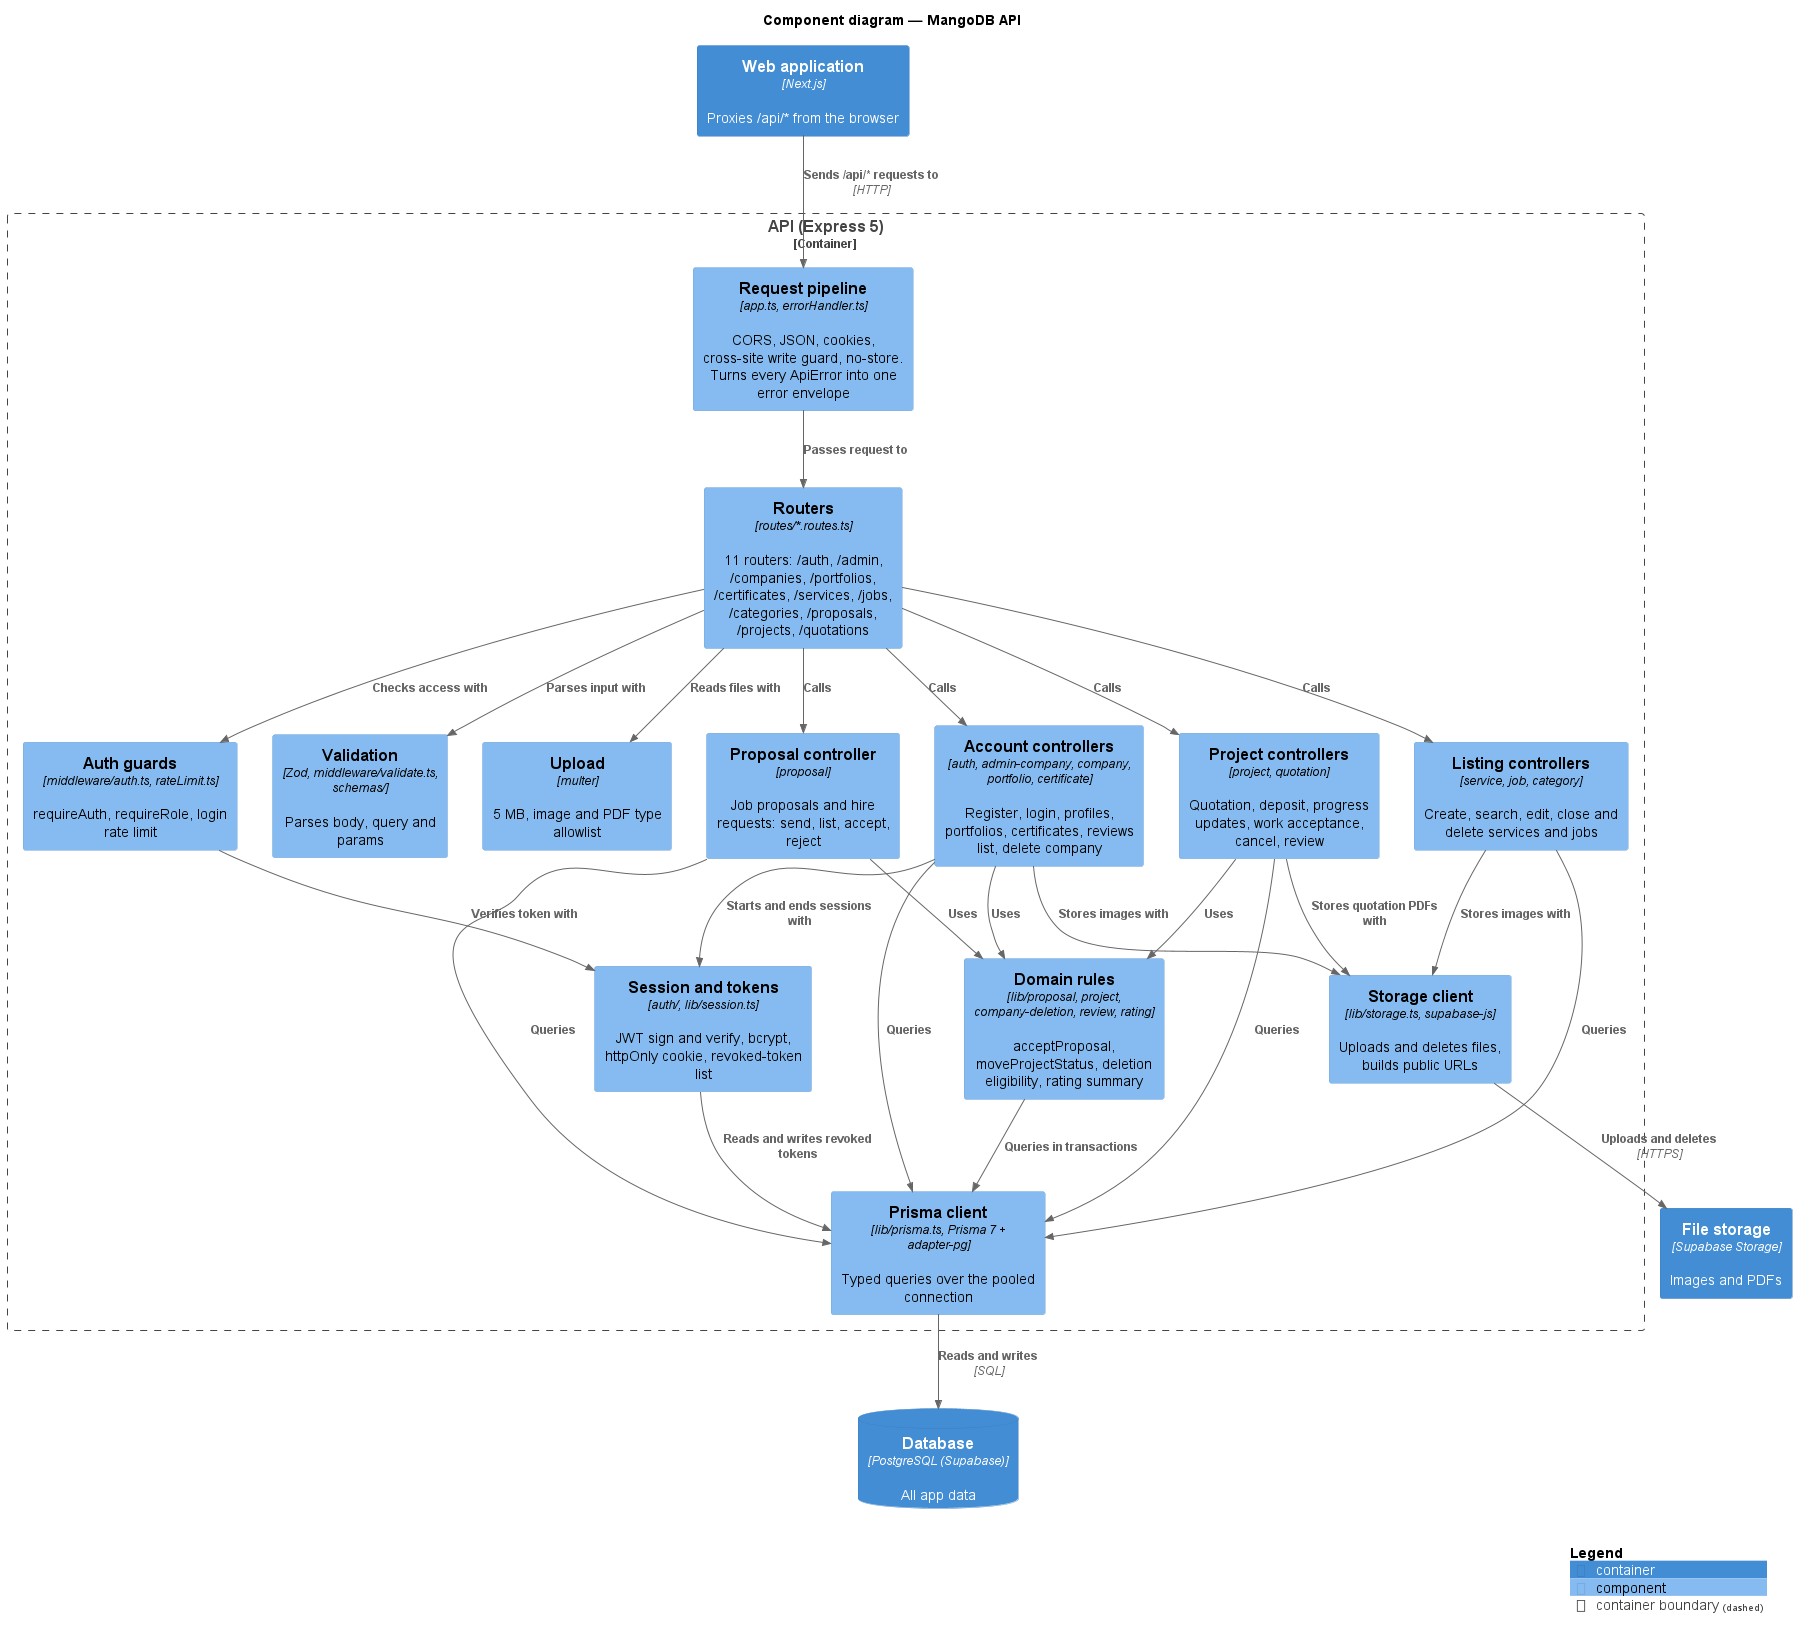

The diagram above was rendered by PlantUML. Its source (embedded in the PNG):
@startuml component
' C4 Level 3: the parts inside the API container (apps/api/src).
!include <C4/C4_Component>

LAYOUT_TOP_DOWN()
HIDE_STEREOTYPE()

title Component diagram — MangoDB API

Container(web, "Web application", "Next.js", "Proxies /api/* from the browser")

Container_Boundary(api, "API (Express 5)") {
    Component(pipeline, "Request pipeline", "app.ts, errorHandler.ts", "CORS, JSON, cookies, cross-site write guard, no-store. Turns every ApiError into one error envelope")
    Component(routers, "Routers", "routes/*.routes.ts", "11 routers: /auth, /admin, /companies, /portfolios, /certificates, /services, /jobs, /categories, /proposals, /projects, /quotations")

    Component(guards, "Auth guards", "middleware/auth.ts, rateLimit.ts", "requireAuth, requireRole, login rate limit")
    Component(validation, "Validation", "Zod, middleware/validate.ts, schemas/", "Parses body, query and params")
    Component(upload, "Upload", "multer", "5 MB, image and PDF type allowlist")

    Component(accounts, "Account controllers", "auth, admin-company, company, portfolio, certificate", "Register, login, profiles, portfolios, certificates, reviews list, delete company")
    Component(listings, "Listing controllers", "service, job, category", "Create, search, edit, close and delete services and jobs")
    Component(proposals, "Proposal controller", "proposal", "Job proposals and hire requests: send, list, accept, reject")
    Component(projects, "Project controllers", "project, quotation", "Quotation, deposit, progress updates, work acceptance, cancel, review")

    Component(authcore, "Session and tokens", "auth/, lib/session.ts", "JWT sign and verify, bcrypt, httpOnly cookie, revoked-token list")
    Component(domain, "Domain rules", "lib/proposal, project, company-deletion, review, rating", "acceptProposal, moveProjectStatus, deletion eligibility, rating summary")
    Component(storageClient, "Storage client", "lib/storage.ts, supabase-js", "Uploads and deletes files, builds public URLs")
    Component(prisma, "Prisma client", "lib/prisma.ts, Prisma 7 + adapter-pg", "Typed queries over the pooled connection")
}

ContainerDb(db, "Database", "PostgreSQL (Supabase)", "All app data")
Container(files, "File storage", "Supabase Storage", "Images and PDFs")

Rel(web, pipeline, "Sends /api/* requests to", "HTTP")
Rel(pipeline, routers, "Passes request to")

Rel(routers, guards, "Checks access with")
Rel(routers, validation, "Parses input with")
Rel(routers, upload, "Reads files with")

Rel(routers, accounts, "Calls")
Rel(routers, listings, "Calls")
Rel(routers, proposals, "Calls")
Rel(routers, projects, "Calls")

Rel(guards, authcore, "Verifies token with")
Rel(accounts, authcore, "Starts and ends sessions with")

Rel(accounts, domain, "Uses")
Rel(proposals, domain, "Uses")
Rel(projects, domain, "Uses")

Rel(accounts, storageClient, "Stores images with")
Rel(listings, storageClient, "Stores images with")
Rel(projects, storageClient, "Stores quotation PDFs with")

Rel(accounts, prisma, "Queries")
Rel(listings, prisma, "Queries")
Rel(proposals, prisma, "Queries")
Rel(projects, prisma, "Queries")
Rel(domain, prisma, "Queries in transactions")
Rel(authcore, prisma, "Reads and writes revoked tokens")

Rel(prisma, db, "Reads and writes", "SQL")
Rel(storageClient, files, "Uploads and deletes", "HTTPS")

SHOW_LEGEND()
@enduml